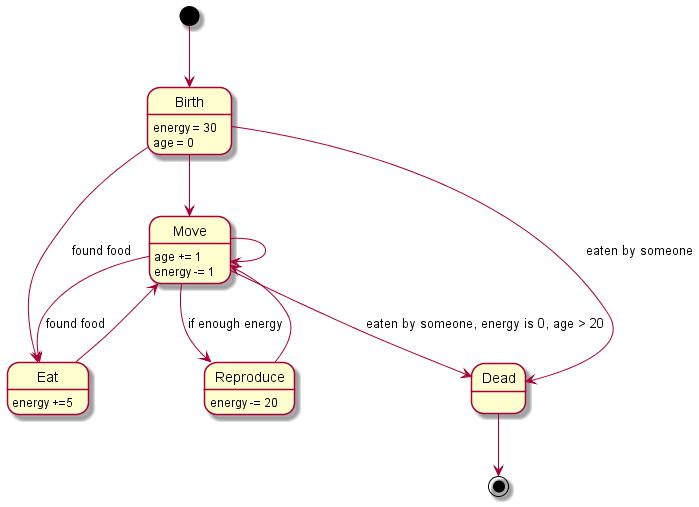

The diagram above was rendered by PlantUML. Its source (embedded in the PNG):
@startuml animal_states

' State transition
[*] --> Birth

Birth --> Move
Birth --> Eat : found food
Birth --> Dead : eaten by someone

Move --> Eat : found food
Move --> Dead : eaten by someone, energy is 0, age > 20
Move --> Move

Move --> Reproduce : if enough energy
Reproduce --> Move
Eat --> Move
Dead --> [*]

' State features
Birth : energy = 30
Birth : age = 0

Move : age += 1
Move : energy -= 1

Eat : energy +=5

Reproduce: energy -= 20


@enduml